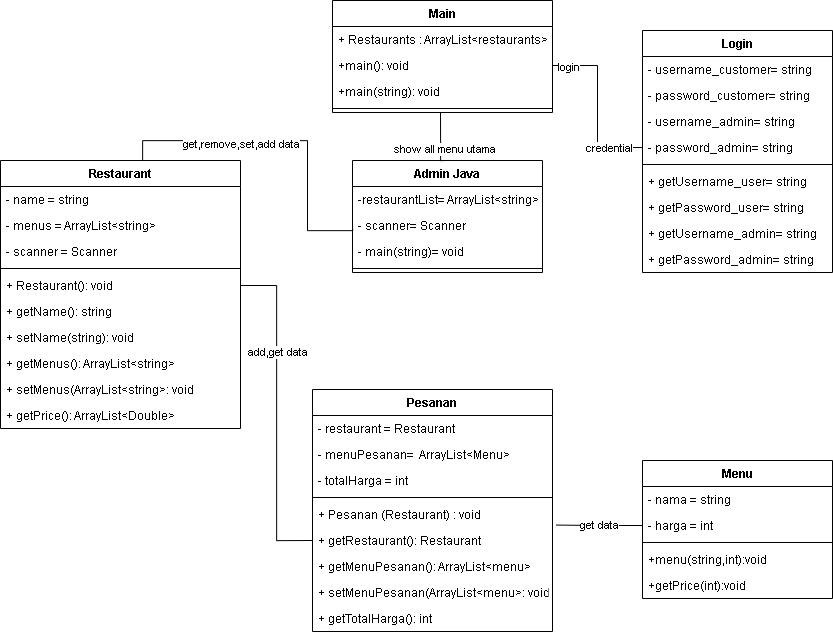

The diagram above was exported from draw.io. Its source (the exported page's mxGraphModel, read from the mxfile embedded in the PNG):
<mxGraphModel dx="2269" dy="1229" grid="1" gridSize="10" guides="1" tooltips="1" connect="1" arrows="1" fold="1" page="1" pageScale="1" pageWidth="850" pageHeight="1100" math="0" shadow="0">
  <root>
    <mxCell id="0" />
    <mxCell id="1" parent="0" />
    <mxCell id="BXI9etAI-EuOdf_ZOZxb-23" value="Login" style="swimlane;fontStyle=1;align=center;verticalAlign=top;childLayout=stackLayout;horizontal=1;startSize=26;horizontalStack=0;resizeParent=1;resizeParentMax=0;resizeLast=0;collapsible=1;marginBottom=0;" vertex="1" parent="1">
      <mxGeometry x="790" y="70" width="190" height="242" as="geometry" />
    </mxCell>
    <mxCell id="BXI9etAI-EuOdf_ZOZxb-24" value="- username_customer= string" style="text;strokeColor=none;fillColor=none;align=left;verticalAlign=top;spacingLeft=4;spacingRight=4;overflow=hidden;rotatable=0;points=[[0,0.5],[1,0.5]];portConstraint=eastwest;" vertex="1" parent="BXI9etAI-EuOdf_ZOZxb-23">
      <mxGeometry y="26" width="190" height="26" as="geometry" />
    </mxCell>
    <mxCell id="BXI9etAI-EuOdf_ZOZxb-34" value="- password_customer= string" style="text;strokeColor=none;fillColor=none;align=left;verticalAlign=top;spacingLeft=4;spacingRight=4;overflow=hidden;rotatable=0;points=[[0,0.5],[1,0.5]];portConstraint=eastwest;" vertex="1" parent="BXI9etAI-EuOdf_ZOZxb-23">
      <mxGeometry y="52" width="190" height="26" as="geometry" />
    </mxCell>
    <mxCell id="BXI9etAI-EuOdf_ZOZxb-35" value="- username_admin= string" style="text;strokeColor=none;fillColor=none;align=left;verticalAlign=top;spacingLeft=4;spacingRight=4;overflow=hidden;rotatable=0;points=[[0,0.5],[1,0.5]];portConstraint=eastwest;" vertex="1" parent="BXI9etAI-EuOdf_ZOZxb-23">
      <mxGeometry y="78" width="190" height="26" as="geometry" />
    </mxCell>
    <mxCell id="BXI9etAI-EuOdf_ZOZxb-37" value="- password_admin= string" style="text;strokeColor=none;fillColor=none;align=left;verticalAlign=top;spacingLeft=4;spacingRight=4;overflow=hidden;rotatable=0;points=[[0,0.5],[1,0.5]];portConstraint=eastwest;" vertex="1" parent="BXI9etAI-EuOdf_ZOZxb-23">
      <mxGeometry y="104" width="190" height="26" as="geometry" />
    </mxCell>
    <mxCell id="BXI9etAI-EuOdf_ZOZxb-25" value="" style="line;strokeWidth=1;fillColor=none;align=left;verticalAlign=middle;spacingTop=-1;spacingLeft=3;spacingRight=3;rotatable=0;labelPosition=right;points=[];portConstraint=eastwest;strokeColor=inherit;" vertex="1" parent="BXI9etAI-EuOdf_ZOZxb-23">
      <mxGeometry y="130" width="190" height="8" as="geometry" />
    </mxCell>
    <mxCell id="BXI9etAI-EuOdf_ZOZxb-36" value="+ getUsername_user= string" style="text;strokeColor=none;fillColor=none;align=left;verticalAlign=top;spacingLeft=4;spacingRight=4;overflow=hidden;rotatable=0;points=[[0,0.5],[1,0.5]];portConstraint=eastwest;" vertex="1" parent="BXI9etAI-EuOdf_ZOZxb-23">
      <mxGeometry y="138" width="190" height="26" as="geometry" />
    </mxCell>
    <mxCell id="BXI9etAI-EuOdf_ZOZxb-26" value="+ getPassword_user= string" style="text;strokeColor=none;fillColor=none;align=left;verticalAlign=top;spacingLeft=4;spacingRight=4;overflow=hidden;rotatable=0;points=[[0,0.5],[1,0.5]];portConstraint=eastwest;" vertex="1" parent="BXI9etAI-EuOdf_ZOZxb-23">
      <mxGeometry y="164" width="190" height="26" as="geometry" />
    </mxCell>
    <mxCell id="BXI9etAI-EuOdf_ZOZxb-38" value="+ getUsername_admin= string" style="text;strokeColor=none;fillColor=none;align=left;verticalAlign=top;spacingLeft=4;spacingRight=4;overflow=hidden;rotatable=0;points=[[0,0.5],[1,0.5]];portConstraint=eastwest;" vertex="1" parent="BXI9etAI-EuOdf_ZOZxb-23">
      <mxGeometry y="190" width="190" height="26" as="geometry" />
    </mxCell>
    <mxCell id="BXI9etAI-EuOdf_ZOZxb-39" value="+ getPassword_admin= string" style="text;strokeColor=none;fillColor=none;align=left;verticalAlign=top;spacingLeft=4;spacingRight=4;overflow=hidden;rotatable=0;points=[[0,0.5],[1,0.5]];portConstraint=eastwest;" vertex="1" parent="BXI9etAI-EuOdf_ZOZxb-23">
      <mxGeometry y="216" width="190" height="26" as="geometry" />
    </mxCell>
    <mxCell id="BXI9etAI-EuOdf_ZOZxb-50" value="Menu" style="swimlane;fontStyle=1;align=center;verticalAlign=top;childLayout=stackLayout;horizontal=1;startSize=26;horizontalStack=0;resizeParent=1;resizeParentMax=0;resizeLast=0;collapsible=1;marginBottom=0;" vertex="1" parent="1">
      <mxGeometry x="790" y="500" width="190" height="138" as="geometry" />
    </mxCell>
    <mxCell id="BXI9etAI-EuOdf_ZOZxb-51" value="- nama = string" style="text;strokeColor=none;fillColor=none;align=left;verticalAlign=top;spacingLeft=4;spacingRight=4;overflow=hidden;rotatable=0;points=[[0,0.5],[1,0.5]];portConstraint=eastwest;" vertex="1" parent="BXI9etAI-EuOdf_ZOZxb-50">
      <mxGeometry y="26" width="190" height="26" as="geometry" />
    </mxCell>
    <mxCell id="BXI9etAI-EuOdf_ZOZxb-52" value="- harga = int" style="text;strokeColor=none;fillColor=none;align=left;verticalAlign=top;spacingLeft=4;spacingRight=4;overflow=hidden;rotatable=0;points=[[0,0.5],[1,0.5]];portConstraint=eastwest;" vertex="1" parent="BXI9etAI-EuOdf_ZOZxb-50">
      <mxGeometry y="52" width="190" height="26" as="geometry" />
    </mxCell>
    <mxCell id="BXI9etAI-EuOdf_ZOZxb-55" value="" style="line;strokeWidth=1;fillColor=none;align=left;verticalAlign=middle;spacingTop=-1;spacingLeft=3;spacingRight=3;rotatable=0;labelPosition=right;points=[];portConstraint=eastwest;strokeColor=inherit;" vertex="1" parent="BXI9etAI-EuOdf_ZOZxb-50">
      <mxGeometry y="78" width="190" height="8" as="geometry" />
    </mxCell>
    <mxCell id="BXI9etAI-EuOdf_ZOZxb-56" value="+menu(string,int):void" style="text;strokeColor=none;fillColor=none;align=left;verticalAlign=top;spacingLeft=4;spacingRight=4;overflow=hidden;rotatable=0;points=[[0,0.5],[1,0.5]];portConstraint=eastwest;" vertex="1" parent="BXI9etAI-EuOdf_ZOZxb-50">
      <mxGeometry y="86" width="190" height="26" as="geometry" />
    </mxCell>
    <mxCell id="BXI9etAI-EuOdf_ZOZxb-58" value="+getPrice(int):void" style="text;strokeColor=none;fillColor=none;align=left;verticalAlign=top;spacingLeft=4;spacingRight=4;overflow=hidden;rotatable=0;points=[[0,0.5],[1,0.5]];portConstraint=eastwest;" vertex="1" parent="BXI9etAI-EuOdf_ZOZxb-50">
      <mxGeometry y="112" width="190" height="26" as="geometry" />
    </mxCell>
    <mxCell id="BXI9etAI-EuOdf_ZOZxb-66" value="Pesanan" style="swimlane;fontStyle=1;align=center;verticalAlign=top;childLayout=stackLayout;horizontal=1;startSize=26;horizontalStack=0;resizeParent=1;resizeParentMax=0;resizeLast=0;collapsible=1;marginBottom=0;" vertex="1" parent="1">
      <mxGeometry x="460" y="429" width="240" height="242" as="geometry" />
    </mxCell>
    <mxCell id="BXI9etAI-EuOdf_ZOZxb-67" value="- restaurant = Restaurant" style="text;strokeColor=none;fillColor=none;align=left;verticalAlign=top;spacingLeft=4;spacingRight=4;overflow=hidden;rotatable=0;points=[[0,0.5],[1,0.5]];portConstraint=eastwest;" vertex="1" parent="BXI9etAI-EuOdf_ZOZxb-66">
      <mxGeometry y="26" width="240" height="26" as="geometry" />
    </mxCell>
    <mxCell id="BXI9etAI-EuOdf_ZOZxb-68" value="- menuPesanan=  ArrayList&lt;Menu&gt;" style="text;strokeColor=none;fillColor=none;align=left;verticalAlign=top;spacingLeft=4;spacingRight=4;overflow=hidden;rotatable=0;points=[[0,0.5],[1,0.5]];portConstraint=eastwest;" vertex="1" parent="BXI9etAI-EuOdf_ZOZxb-66">
      <mxGeometry y="52" width="240" height="26" as="geometry" />
    </mxCell>
    <mxCell id="BXI9etAI-EuOdf_ZOZxb-72" value="- totalHarga = int" style="text;strokeColor=none;fillColor=none;align=left;verticalAlign=top;spacingLeft=4;spacingRight=4;overflow=hidden;rotatable=0;points=[[0,0.5],[1,0.5]];portConstraint=eastwest;" vertex="1" parent="BXI9etAI-EuOdf_ZOZxb-66">
      <mxGeometry y="78" width="240" height="26" as="geometry" />
    </mxCell>
    <mxCell id="BXI9etAI-EuOdf_ZOZxb-69" value="" style="line;strokeWidth=1;fillColor=none;align=left;verticalAlign=middle;spacingTop=-1;spacingLeft=3;spacingRight=3;rotatable=0;labelPosition=right;points=[];portConstraint=eastwest;strokeColor=inherit;" vertex="1" parent="BXI9etAI-EuOdf_ZOZxb-66">
      <mxGeometry y="104" width="240" height="8" as="geometry" />
    </mxCell>
    <mxCell id="BXI9etAI-EuOdf_ZOZxb-70" value="+ Pesanan (Restaurant) : void" style="text;strokeColor=none;fillColor=none;align=left;verticalAlign=top;spacingLeft=4;spacingRight=4;overflow=hidden;rotatable=0;points=[[0,0.5],[1,0.5]];portConstraint=eastwest;" vertex="1" parent="BXI9etAI-EuOdf_ZOZxb-66">
      <mxGeometry y="112" width="240" height="26" as="geometry" />
    </mxCell>
    <mxCell id="BXI9etAI-EuOdf_ZOZxb-71" value="+ getRestaurant(): Restaurant" style="text;strokeColor=none;fillColor=none;align=left;verticalAlign=top;spacingLeft=4;spacingRight=4;overflow=hidden;rotatable=0;points=[[0,0.5],[1,0.5]];portConstraint=eastwest;" vertex="1" parent="BXI9etAI-EuOdf_ZOZxb-66">
      <mxGeometry y="138" width="240" height="26" as="geometry" />
    </mxCell>
    <mxCell id="BXI9etAI-EuOdf_ZOZxb-73" value="+ getMenuPesanan(): ArrayList&lt;menu&gt;" style="text;strokeColor=none;fillColor=none;align=left;verticalAlign=top;spacingLeft=4;spacingRight=4;overflow=hidden;rotatable=0;points=[[0,0.5],[1,0.5]];portConstraint=eastwest;" vertex="1" parent="BXI9etAI-EuOdf_ZOZxb-66">
      <mxGeometry y="164" width="240" height="26" as="geometry" />
    </mxCell>
    <mxCell id="BXI9etAI-EuOdf_ZOZxb-75" value="+ setMenuPesanan(ArrayList&lt;menu&gt;: void" style="text;strokeColor=none;fillColor=none;align=left;verticalAlign=top;spacingLeft=4;spacingRight=4;overflow=hidden;rotatable=0;points=[[0,0.5],[1,0.5]];portConstraint=eastwest;" vertex="1" parent="BXI9etAI-EuOdf_ZOZxb-66">
      <mxGeometry y="190" width="240" height="26" as="geometry" />
    </mxCell>
    <mxCell id="BXI9etAI-EuOdf_ZOZxb-76" value="+ getTotalHarga(): int" style="text;strokeColor=none;fillColor=none;align=left;verticalAlign=top;spacingLeft=4;spacingRight=4;overflow=hidden;rotatable=0;points=[[0,0.5],[1,0.5]];portConstraint=eastwest;" vertex="1" parent="BXI9etAI-EuOdf_ZOZxb-66">
      <mxGeometry y="216" width="240" height="26" as="geometry" />
    </mxCell>
    <mxCell id="BXI9etAI-EuOdf_ZOZxb-118" style="edgeStyle=orthogonalEdgeStyle;rounded=0;orthogonalLoop=1;jettySize=auto;html=1;exitX=0.5;exitY=0;exitDx=0;exitDy=0;entryX=0;entryY=0.5;entryDx=0;entryDy=0;endArrow=none;endFill=0;" edge="1" parent="1" source="BXI9etAI-EuOdf_ZOZxb-77" target="BXI9etAI-EuOdf_ZOZxb-103">
      <mxGeometry relative="1" as="geometry">
        <Array as="points">
          <mxPoint x="290" y="180" />
          <mxPoint x="455" y="180" />
          <mxPoint x="455" y="270" />
          <mxPoint x="500" y="270" />
        </Array>
      </mxGeometry>
    </mxCell>
    <mxCell id="BXI9etAI-EuOdf_ZOZxb-125" value="get,remove,set,add data" style="edgeLabel;html=1;align=center;verticalAlign=middle;resizable=0;points=[];" vertex="1" connectable="0" parent="BXI9etAI-EuOdf_ZOZxb-118">
      <mxGeometry x="-0.1892" y="-2" relative="1" as="geometry">
        <mxPoint as="offset" />
      </mxGeometry>
    </mxCell>
    <mxCell id="BXI9etAI-EuOdf_ZOZxb-77" value="Restaurant" style="swimlane;fontStyle=1;align=center;verticalAlign=top;childLayout=stackLayout;horizontal=1;startSize=26;horizontalStack=0;resizeParent=1;resizeParentMax=0;resizeLast=0;collapsible=1;marginBottom=0;" vertex="1" parent="1">
      <mxGeometry x="148" y="200" width="240" height="268" as="geometry" />
    </mxCell>
    <mxCell id="BXI9etAI-EuOdf_ZOZxb-78" value="- name = string" style="text;strokeColor=none;fillColor=none;align=left;verticalAlign=top;spacingLeft=4;spacingRight=4;overflow=hidden;rotatable=0;points=[[0,0.5],[1,0.5]];portConstraint=eastwest;" vertex="1" parent="BXI9etAI-EuOdf_ZOZxb-77">
      <mxGeometry y="26" width="240" height="26" as="geometry" />
    </mxCell>
    <mxCell id="BXI9etAI-EuOdf_ZOZxb-79" value="- menus = ArrayList&lt;string&gt;" style="text;strokeColor=none;fillColor=none;align=left;verticalAlign=top;spacingLeft=4;spacingRight=4;overflow=hidden;rotatable=0;points=[[0,0.5],[1,0.5]];portConstraint=eastwest;" vertex="1" parent="BXI9etAI-EuOdf_ZOZxb-77">
      <mxGeometry y="52" width="240" height="26" as="geometry" />
    </mxCell>
    <mxCell id="BXI9etAI-EuOdf_ZOZxb-80" value="- scanner = Scanner" style="text;strokeColor=none;fillColor=none;align=left;verticalAlign=top;spacingLeft=4;spacingRight=4;overflow=hidden;rotatable=0;points=[[0,0.5],[1,0.5]];portConstraint=eastwest;" vertex="1" parent="BXI9etAI-EuOdf_ZOZxb-77">
      <mxGeometry y="78" width="240" height="26" as="geometry" />
    </mxCell>
    <mxCell id="BXI9etAI-EuOdf_ZOZxb-81" value="" style="line;strokeWidth=1;fillColor=none;align=left;verticalAlign=middle;spacingTop=-1;spacingLeft=3;spacingRight=3;rotatable=0;labelPosition=right;points=[];portConstraint=eastwest;strokeColor=inherit;" vertex="1" parent="BXI9etAI-EuOdf_ZOZxb-77">
      <mxGeometry y="104" width="240" height="8" as="geometry" />
    </mxCell>
    <mxCell id="BXI9etAI-EuOdf_ZOZxb-82" value="+ Restaurant(): void" style="text;strokeColor=none;fillColor=none;align=left;verticalAlign=top;spacingLeft=4;spacingRight=4;overflow=hidden;rotatable=0;points=[[0,0.5],[1,0.5]];portConstraint=eastwest;" vertex="1" parent="BXI9etAI-EuOdf_ZOZxb-77">
      <mxGeometry y="112" width="240" height="26" as="geometry" />
    </mxCell>
    <mxCell id="BXI9etAI-EuOdf_ZOZxb-83" value="+ getName(): string" style="text;strokeColor=none;fillColor=none;align=left;verticalAlign=top;spacingLeft=4;spacingRight=4;overflow=hidden;rotatable=0;points=[[0,0.5],[1,0.5]];portConstraint=eastwest;" vertex="1" parent="BXI9etAI-EuOdf_ZOZxb-77">
      <mxGeometry y="138" width="240" height="26" as="geometry" />
    </mxCell>
    <mxCell id="BXI9etAI-EuOdf_ZOZxb-84" value="+ setName(string): void" style="text;strokeColor=none;fillColor=none;align=left;verticalAlign=top;spacingLeft=4;spacingRight=4;overflow=hidden;rotatable=0;points=[[0,0.5],[1,0.5]];portConstraint=eastwest;" vertex="1" parent="BXI9etAI-EuOdf_ZOZxb-77">
      <mxGeometry y="164" width="240" height="26" as="geometry" />
    </mxCell>
    <mxCell id="BXI9etAI-EuOdf_ZOZxb-85" value="+ getMenus(): ArrayList&lt;string&gt;" style="text;strokeColor=none;fillColor=none;align=left;verticalAlign=top;spacingLeft=4;spacingRight=4;overflow=hidden;rotatable=0;points=[[0,0.5],[1,0.5]];portConstraint=eastwest;" vertex="1" parent="BXI9etAI-EuOdf_ZOZxb-77">
      <mxGeometry y="190" width="240" height="26" as="geometry" />
    </mxCell>
    <mxCell id="BXI9etAI-EuOdf_ZOZxb-86" value="+ setMenus(ArrayList&lt;string&gt;: void" style="text;strokeColor=none;fillColor=none;align=left;verticalAlign=top;spacingLeft=4;spacingRight=4;overflow=hidden;rotatable=0;points=[[0,0.5],[1,0.5]];portConstraint=eastwest;" vertex="1" parent="BXI9etAI-EuOdf_ZOZxb-77">
      <mxGeometry y="216" width="240" height="26" as="geometry" />
    </mxCell>
    <mxCell id="BXI9etAI-EuOdf_ZOZxb-87" value="+ getPrice(): ArrayList&lt;Double&gt;" style="text;strokeColor=none;fillColor=none;align=left;verticalAlign=top;spacingLeft=4;spacingRight=4;overflow=hidden;rotatable=0;points=[[0,0.5],[1,0.5]];portConstraint=eastwest;" vertex="1" parent="BXI9etAI-EuOdf_ZOZxb-77">
      <mxGeometry y="242" width="240" height="26" as="geometry" />
    </mxCell>
    <mxCell id="BXI9etAI-EuOdf_ZOZxb-91" value="Main" style="swimlane;fontStyle=1;align=center;verticalAlign=top;childLayout=stackLayout;horizontal=1;startSize=26;horizontalStack=0;resizeParent=1;resizeParentMax=0;resizeLast=0;collapsible=1;marginBottom=0;" vertex="1" parent="1">
      <mxGeometry x="480" y="40" width="220" height="112" as="geometry" />
    </mxCell>
    <mxCell id="BXI9etAI-EuOdf_ZOZxb-92" value="+ Restaurants : ArrayList&lt;restaurants&gt;" style="text;strokeColor=none;fillColor=none;align=left;verticalAlign=top;spacingLeft=4;spacingRight=4;overflow=hidden;rotatable=0;points=[[0,0.5],[1,0.5]];portConstraint=eastwest;" vertex="1" parent="BXI9etAI-EuOdf_ZOZxb-91">
      <mxGeometry y="26" width="220" height="26" as="geometry" />
    </mxCell>
    <mxCell id="BXI9etAI-EuOdf_ZOZxb-93" value="+main(): void" style="text;strokeColor=none;fillColor=none;align=left;verticalAlign=top;spacingLeft=4;spacingRight=4;overflow=hidden;rotatable=0;points=[[0,0.5],[1,0.5]];portConstraint=eastwest;" vertex="1" parent="BXI9etAI-EuOdf_ZOZxb-91">
      <mxGeometry y="52" width="220" height="26" as="geometry" />
    </mxCell>
    <mxCell id="BXI9etAI-EuOdf_ZOZxb-94" value="+main(string): void" style="text;strokeColor=none;fillColor=none;align=left;verticalAlign=top;spacingLeft=4;spacingRight=4;overflow=hidden;rotatable=0;points=[[0,0.5],[1,0.5]];portConstraint=eastwest;" vertex="1" parent="BXI9etAI-EuOdf_ZOZxb-91">
      <mxGeometry y="78" width="220" height="26" as="geometry" />
    </mxCell>
    <mxCell id="BXI9etAI-EuOdf_ZOZxb-96" value="" style="line;strokeWidth=1;fillColor=none;align=left;verticalAlign=middle;spacingTop=-1;spacingLeft=3;spacingRight=3;rotatable=0;labelPosition=right;points=[];portConstraint=eastwest;strokeColor=inherit;" vertex="1" parent="BXI9etAI-EuOdf_ZOZxb-91">
      <mxGeometry y="104" width="220" height="8" as="geometry" />
    </mxCell>
    <mxCell id="BXI9etAI-EuOdf_ZOZxb-101" value="Admin Java" style="swimlane;fontStyle=1;align=center;verticalAlign=top;childLayout=stackLayout;horizontal=1;startSize=26;horizontalStack=0;resizeParent=1;resizeParentMax=0;resizeLast=0;collapsible=1;marginBottom=0;" vertex="1" parent="1">
      <mxGeometry x="500" y="200" width="190" height="112" as="geometry" />
    </mxCell>
    <mxCell id="BXI9etAI-EuOdf_ZOZxb-102" value="-restaurantList= ArrayList&lt;string&gt;" style="text;strokeColor=none;fillColor=none;align=left;verticalAlign=top;spacingLeft=4;spacingRight=4;overflow=hidden;rotatable=0;points=[[0,0.5],[1,0.5]];portConstraint=eastwest;" vertex="1" parent="BXI9etAI-EuOdf_ZOZxb-101">
      <mxGeometry y="26" width="190" height="26" as="geometry" />
    </mxCell>
    <mxCell id="BXI9etAI-EuOdf_ZOZxb-103" value="- scanner= Scanner" style="text;strokeColor=none;fillColor=none;align=left;verticalAlign=top;spacingLeft=4;spacingRight=4;overflow=hidden;rotatable=0;points=[[0,0.5],[1,0.5]];portConstraint=eastwest;" vertex="1" parent="BXI9etAI-EuOdf_ZOZxb-101">
      <mxGeometry y="52" width="190" height="26" as="geometry" />
    </mxCell>
    <mxCell id="BXI9etAI-EuOdf_ZOZxb-105" value="- main(string)= void" style="text;strokeColor=none;fillColor=none;align=left;verticalAlign=top;spacingLeft=4;spacingRight=4;overflow=hidden;rotatable=0;points=[[0,0.5],[1,0.5]];portConstraint=eastwest;" vertex="1" parent="BXI9etAI-EuOdf_ZOZxb-101">
      <mxGeometry y="78" width="190" height="26" as="geometry" />
    </mxCell>
    <mxCell id="BXI9etAI-EuOdf_ZOZxb-106" value="" style="line;strokeWidth=1;fillColor=none;align=left;verticalAlign=middle;spacingTop=-1;spacingLeft=3;spacingRight=3;rotatable=0;labelPosition=right;points=[];portConstraint=eastwest;strokeColor=inherit;" vertex="1" parent="BXI9etAI-EuOdf_ZOZxb-101">
      <mxGeometry y="104" width="190" height="8" as="geometry" />
    </mxCell>
    <mxCell id="BXI9etAI-EuOdf_ZOZxb-114" style="edgeStyle=orthogonalEdgeStyle;rounded=0;orthogonalLoop=1;jettySize=auto;html=1;exitX=0;exitY=0.5;exitDx=0;exitDy=0;entryX=1;entryY=0.5;entryDx=0;entryDy=0;endArrow=none;endFill=0;" edge="1" parent="1" source="BXI9etAI-EuOdf_ZOZxb-37" target="BXI9etAI-EuOdf_ZOZxb-93">
      <mxGeometry relative="1" as="geometry" />
    </mxCell>
    <mxCell id="BXI9etAI-EuOdf_ZOZxb-123" value="login" style="edgeLabel;html=1;align=center;verticalAlign=middle;resizable=0;points=[];" vertex="1" connectable="0" parent="BXI9etAI-EuOdf_ZOZxb-114">
      <mxGeometry x="0.8359" y="1" relative="1" as="geometry">
        <mxPoint as="offset" />
      </mxGeometry>
    </mxCell>
    <mxCell id="BXI9etAI-EuOdf_ZOZxb-124" value="credential" style="edgeLabel;html=1;align=center;verticalAlign=middle;resizable=0;points=[];" vertex="1" connectable="0" parent="BXI9etAI-EuOdf_ZOZxb-114">
      <mxGeometry x="-0.6137" relative="1" as="geometry">
        <mxPoint as="offset" />
      </mxGeometry>
    </mxCell>
    <mxCell id="BXI9etAI-EuOdf_ZOZxb-116" value="get data" style="edgeStyle=orthogonalEdgeStyle;rounded=0;orthogonalLoop=1;jettySize=auto;html=1;exitX=0;exitY=0.5;exitDx=0;exitDy=0;entryX=1.015;entryY=-0.094;entryDx=0;entryDy=0;entryPerimeter=0;endArrow=none;endFill=0;" edge="1" parent="1" source="BXI9etAI-EuOdf_ZOZxb-52" target="BXI9etAI-EuOdf_ZOZxb-71">
      <mxGeometry relative="1" as="geometry" />
    </mxCell>
    <mxCell id="BXI9etAI-EuOdf_ZOZxb-117" style="edgeStyle=orthogonalEdgeStyle;rounded=0;orthogonalLoop=1;jettySize=auto;html=1;exitX=0;exitY=0.5;exitDx=0;exitDy=0;entryX=1;entryY=0.5;entryDx=0;entryDy=0;endArrow=none;endFill=0;" edge="1" parent="1" source="BXI9etAI-EuOdf_ZOZxb-71" target="BXI9etAI-EuOdf_ZOZxb-82">
      <mxGeometry relative="1" as="geometry" />
    </mxCell>
    <mxCell id="BXI9etAI-EuOdf_ZOZxb-122" value="add,get data" style="edgeLabel;html=1;align=center;verticalAlign=middle;resizable=0;points=[];" vertex="1" connectable="0" parent="BXI9etAI-EuOdf_ZOZxb-117">
      <mxGeometry x="0.3831" relative="1" as="geometry">
        <mxPoint x="-1" as="offset" />
      </mxGeometry>
    </mxCell>
    <mxCell id="BXI9etAI-EuOdf_ZOZxb-119" style="edgeStyle=orthogonalEdgeStyle;rounded=0;orthogonalLoop=1;jettySize=auto;html=1;entryX=0.5;entryY=1;entryDx=0;entryDy=0;endArrow=none;endFill=0;" edge="1" parent="1">
      <mxGeometry relative="1" as="geometry">
        <mxPoint x="593" y="200" as="sourcePoint" />
        <mxPoint x="588" y="152" as="targetPoint" />
        <Array as="points">
          <mxPoint x="588" y="200" />
        </Array>
      </mxGeometry>
    </mxCell>
    <mxCell id="BXI9etAI-EuOdf_ZOZxb-126" value="show all menu utama" style="edgeLabel;html=1;align=center;verticalAlign=middle;resizable=0;points=[];" vertex="1" connectable="0" parent="BXI9etAI-EuOdf_ZOZxb-119">
      <mxGeometry x="-0.3333" y="-2" relative="1" as="geometry">
        <mxPoint as="offset" />
      </mxGeometry>
    </mxCell>
  </root>
</mxGraphModel>